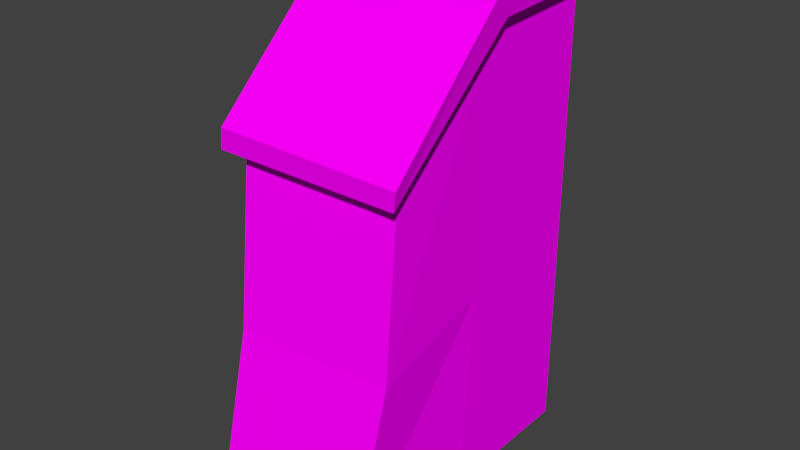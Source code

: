 # Source: mur2.blend  (saved by Blender 2.76.0; exported with 4.5.12 LTS)
import bpy
from mathutils import Matrix  # noqa: F401  (used for matrix-valued properties, if any)

bpy.ops.wm.read_factory_settings(use_empty=True)
scene = bpy.context.scene
scene.name = 'Scene'

# ---- collections
col_collection_10 = bpy.data.collections.new('Collection 10'); scene.collection.children.link(col_collection_10)

# ---- images (referenced by path relative to the original .blend; pixels are not part of the script)
import os
ASSET_DIR = os.environ.get("B2B_ASSET_DIR", "")  # directory of the original .blend (textures are referenced by path, not embedded)
HERE = os.path.dirname(os.path.abspath(__file__))  # packed textures are extracted next to this script under _unpacked/

def load_image(name, relpath, width, height, colorspace="sRGB"):
    """Load a texture the original file referenced (path relative to the .blend, or extracted next to this script)."""
    p = next((c for c in (os.path.join(HERE, relpath), os.path.join(ASSET_DIR, relpath)) if relpath and os.path.exists(c)), "")
    if p:
        img = bpy.data.images.load(p, check_existing=True)
        img.name = name
    else:  # same state as the original file: an image datablock whose file is absent (Cycles renders it pink)
        img = bpy.data.images.new(name, width, height)
        img.source = "FILE"
        img.filepath = "//" + (relpath or name)
    img.colorspace_settings.name = colorspace
    return img
img_texturescom_brickoldrounded0028_1_seamless_s_jpg = load_image('TexturesCom_BrickOldRounded0028_1_seamless_S.jpg', 'TexturesCom_BrickOldRounded0028_1_seamless_S.jpg', 1024, 1024, 'sRGB')
img_texturescom_brickoldrounded0134_1_seamless_s_jpg = load_image('TexturesCom_BrickOldRounded0134_1_seamless_S.jpg', 'TexturesCom_BrickOldRounded0134_1_seamless_S.jpg', 1024, 1024, 'sRGB')

# ---- materials (node trees are filled in below, after node groups)
mat_material_002 = bpy.data.materials.new('Material.002')
mat_material_002.alpha_threshold = 0.0
mat_material_002.use_transparent_shadow = False
mat_material_002.roughness = 0.5
mat_material_003 = bpy.data.materials.new('Material.003')
mat_material_003.alpha_threshold = 0.0
mat_material_003.use_transparent_shadow = False
mat_material_003.roughness = 0.5

# ---- material node trees
mat_material_002.use_nodes = True; mat_material_002.node_tree.nodes.clear()
_N = mat_material_002.node_tree.nodes; _L = mat_material_002.node_tree.links
n0 = _N.new('ShaderNodeOutputMaterial'); n0.name = 'Material Output'; n0.location = (300, 300)
n1 = _N.new('ShaderNodeBsdfDiffuse'); n1.name = 'Diffuse BSDF'; n1.location = (10, 300)
n2 = _N.new('ShaderNodeTexImage'); n2.name = 'Image Texture'; n2.location = (-180, 300)
n2.width = 140
n2.image = img_texturescom_brickoldrounded0028_1_seamless_s_jpg
_L.new(n1.outputs[0], n0.inputs[0])
_L.new(n2.outputs[0], n1.inputs[0])
n0.is_active_output = True
mat_material_003.use_nodes = True; mat_material_003.node_tree.nodes.clear()
_N = mat_material_003.node_tree.nodes; _L = mat_material_003.node_tree.links
n0 = _N.new('ShaderNodeOutputMaterial'); n0.name = 'Material Output'; n0.location = (300, 300)
n1 = _N.new('ShaderNodeBsdfDiffuse'); n1.name = 'Diffuse BSDF'; n1.location = (10, 300)
n2 = _N.new('ShaderNodeTexImage'); n2.name = 'Image Texture'; n2.location = (-180, 300)
n2.width = 140
n2.image = img_texturescom_brickoldrounded0134_1_seamless_s_jpg
_L.new(n1.outputs[0], n0.inputs[0])
_L.new(n2.outputs[0], n1.inputs[0])
n0.is_active_output = True

# ---- world
world_world = bpy.data.worlds.new('World'); scene.world = world_world
world_world.color = (0.05088, 0.05088, 0.05088)
world_world.use_sun_shadow = False
world_world.sun_shadow_jitter_overblur = 0.0
world_world.cycles.sampling_method = 'MANUAL'
world_world.cycles.sample_map_resolution = 256

# ---- meshes
me_cube_014 = bpy.data.meshes.new('Cube.014')
me_cube_014.from_pydata([(-1.0, -1.895, 7.092), (-1.0, 1.0, 8.386), (1.0, -1.895, 7.092), (1.0, 1.0, 8.386), (-1.0, -2.594, 2.919), (-0.8605, -2.257, 4.966), (-1.0, 1.0, 5.758), (-1.0, 1.0, 2.919), (1.0, 1.0, 5.758), (1.0, 1.0, 2.919), (1.021, -2.109, 4.954), (0.9167, -2.543, 2.919), (-1.0, -0.4475, 8.372), (1.0, -0.4475, 8.372), (1.0, -0.6224, 5.356), (1.0, -0.7972, 2.919), (-1.0, -0.6224, 5.356), (-1.0, -0.7972, 2.919), (-1.145, -0.4475, 8.372), (-1.145, 1.23, 8.459), (1.142, 1.23, 8.459), (1.142, -0.4475, 8.372), (1.142, -2.125, 6.943), (-1.145, -2.125, 6.943), (-1.118, -0.595, 8.65), (-1.118, 1.226, 8.731), (1.169, 1.226, 8.867), (1.169, -0.595, 8.67), (1.169, -2.129, 7.164), (-1.118, -2.129, 7.192)], [], [(12, 0, 23, 18), (2, 0, 5, 10), (10, 5, 4, 11), (13, 2, 10, 14), (14, 10, 11, 15), (1, 3, 8, 6), (6, 8, 9, 7), (12, 1, 6, 16), (16, 6, 7, 17), (5, 16, 17, 4), (0, 12, 16, 5), (8, 14, 15, 9), (3, 13, 14, 8), (13, 3, 20, 21), (22, 21, 27, 28), (18, 23, 29, 24), (1, 12, 18, 19), (0, 2, 22, 23), (3, 1, 19, 20), (2, 13, 21, 22), (27, 26, 25, 24), (28, 27, 24, 29), (19, 18, 24, 25), (21, 20, 26, 27), (23, 22, 28, 29), (20, 19, 25, 26), (4, 17, 7, 9, 15, 11)])
me_cube_014.polygons.foreach_set('material_index', [1, 0, 0, 0, 0, 0, 0, 0, 0, 0, 0, 0, 0, 1, 1, 1, 1, 1, 1, 1, 1, 1, 1, 1, 1, 1, 0])
_uv = me_cube_014.uv_layers.new(name='UVMap')
_uv.uv.foreach_set('vector', [0.2204, 0.6703, 0.1311, 0.6715, 0.117, 0.6807, 0.2205, 0.6793, 0.7329, 0.4267, 0.5977, 0.4267, 0.6071, 0.283, 0.7343, 0.2822, 0.7343, 0.2822, 0.6071, 0.283, 0.5977, 0.1446, 0.7273, 0.1446, 0.5791, 0.662, 0.4171, 0.5188, 0.3932, 0.2797, 0.5595, 0.3247, 0.5595, 0.3247, 0.3932, 0.2797, 0.3446, 0.05198, 0.5399, 0.05198, 0.5977, 0.5141, 0.7329, 0.5141, 0.7329, 0.3365, 0.5977, 0.3365, 0.5977, 0.3365, 0.7329, 0.3365, 0.7329, 0.1446, 0.5977, 0.1446, 0.5791, 0.662, 0.741, 0.6636, 0.741, 0.3696, 0.5595, 0.3247, 0.5595, 0.3247, 0.741, 0.3696, 0.741, 0.05198, 0.5399, 0.05198, 0.3766, 0.281, 0.5595, 0.3247, 0.5399, 0.05198, 0.3389, 0.05198, 0.4171, 0.5188, 0.5791, 0.662, 0.5595, 0.3247, 0.3766, 0.281, 0.741, 0.3696, 0.5595, 0.3247, 0.5399, 0.05198, 0.741, 0.05198, 0.741, 0.6636, 0.5791, 0.662, 0.5595, 0.3247, 0.741, 0.3696, 0.2187, 0.5469, 0.308, 0.5457, 0.3221, 0.5368, 0.2186, 0.5382, 0.2251, 0.541, 0.1646, 0.5844, 0.1507, 0.5758, 0.215, 0.5383, 0.211, 0.5953, 0.2019, 0.6693, 0.1938, 0.6607, 0.1973, 0.5879, 0.3097, 0.6691, 0.2204, 0.6703, 0.2205, 0.6793, 0.324, 0.6779, 0.1311, 0.6715, 0.1294, 0.5481, 0.1151, 0.5396, 0.117, 0.6807, 0.308, 0.5457, 0.3097, 0.6691, 0.324, 0.6779, 0.3221, 0.5368, 0.1294, 0.5481, 0.2187, 0.5469, 0.2186, 0.5382, 0.1151, 0.5396, 0.2095, 0.5366, 0.3218, 0.5351, 0.3237, 0.6762, 0.2114, 0.6777, 0.1148, 0.5379, 0.2095, 0.5366, 0.2114, 0.6777, 0.1167, 0.679, 0.2624, 0.5671, 0.211, 0.5953, 0.1973, 0.5879, 0.2536, 0.5578, 0.1646, 0.5844, 0.1646, 0.6431, 0.1461, 0.6383, 0.1507, 0.5758, 0.292, 0.5806, 0.2544, 0.644, 0.2446, 0.6392, 0.281, 0.5751, 0.281, 0.5751, 0.2434, 0.6385, 0.2323, 0.631, 0.2642, 0.5641, 0.5977, 0.1446, 0.5977, 0.1446, 0.5977, 0.1446, 0.7329, 0.1446, 0.7329, 0.1446, 0.7273, 0.1446])
me_cube_014.materials.append(mat_material_002)
me_cube_014.materials.append(mat_material_003)
me_cube_014.use_remesh_preserve_volume = False
me_cube_014.use_remesh_preserve_attributes = False
me_cube_014.use_mirror_vertex_groups = False
me_cube_014.update()

# ---- objects
ob_cube_007 = bpy.data.objects.new('Cube.007', me_cube_014)

# ---- transforms, parenting, visibility, modifiers, constraints
ob_cube_007.location = (-0.05334, 0.6553, -0.8831)
ob_cube_007.scale = (0.3829, 0.3829, 0.3829)
ob_cube_007.lineart.crease_threshold = 0.0

# ---- collection membership
col_collection_10.objects.link(ob_cube_007)

# ---- scene / render settings (as saved in the file)
scene.frame_start = 1; scene.frame_end = 250; scene.frame_set(1)
scene.render.engine = 'BLENDER_EEVEE_NEXT'
scene.render.resolution_percentage = 50
scene.render.dither_intensity = 0.0
scene.cycles.use_denoising = False
scene.cycles.samples = 10
scene.cycles.sampling_pattern = 'TABULATED_SOBOL'
scene.cycles.light_sampling_threshold = 0.0
scene.cycles.use_adaptive_sampling = False
scene.cycles.use_light_tree = False
scene.cycles.blur_glossy = 0.0
scene.cycles.pixel_filter_type = 'GAUSSIAN'
scene.cycles.sample_clamp_indirect = 0.0
scene.view_settings.view_transform = 'Standard'
bpy.context.view_layer.update()

# ---- added for rendering (the .blend has no active camera and no usable light): camera, sun
cam_auto = bpy.data.cameras.new('AutoCamera')
cam_auto.lens = 50.0
cam_auto.sensor_width = 36.0
cam_auto.clip_end = 1000.0
ob_auto_camera = bpy.data.objects.new('AutoCamera', cam_auto)
scene.collection.objects.link(ob_auto_camera)
ob_auto_camera.location = (2.58745, -2.76935, 3.48249)
ob_auto_camera.rotation_euler = (1.09748, -7.21219e-08, 0.694738)
scene.camera = ob_auto_camera
light_auto_sun = bpy.data.lights.new('AutoSun', 'SUN')
light_auto_sun.energy = 3.0
light_auto_sun.angle = 0.0523599
ob_auto_sun = bpy.data.objects.new('AutoSun', light_auto_sun)
scene.collection.objects.link(ob_auto_sun)
ob_auto_sun.rotation_euler = (0.872665, 0.174533, 0.523599)
bpy.context.view_layer.update()

